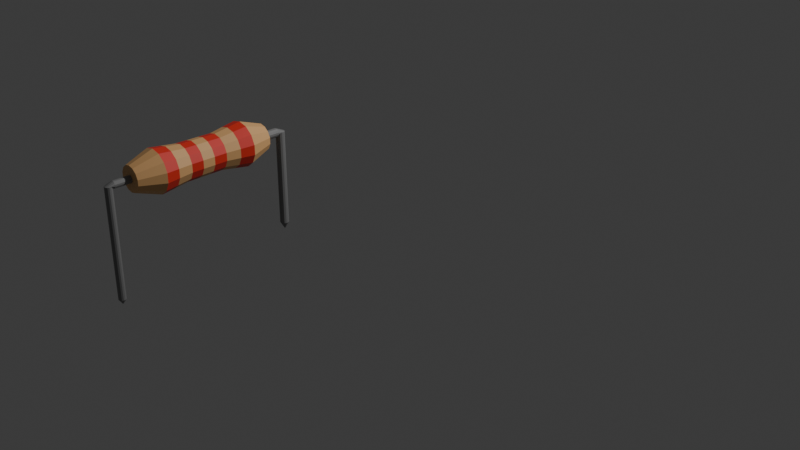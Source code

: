 # Source: resistor2.blend  (saved by Blender 5.0.119; exported with 4.5.12 LTS)
import bpy
from mathutils import Matrix  # noqa: F401  (used for matrix-valued properties, if any)

bpy.ops.wm.read_factory_settings(use_empty=True)
scene = bpy.context.scene
scene.name = 'Scene'

# ---- collections
col_collection = bpy.data.collections.new('Collection'); scene.collection.children.link(col_collection)

# ---- materials (node trees are filled in below, after node groups)
mat_material_001 = bpy.data.materials.new('Material.001')
mat_material_002 = bpy.data.materials.new('Material.002')
mat_material_003 = bpy.data.materials.new('Material.003')

# ---- material node trees
mat_material_001.use_nodes = True; mat_material_001.node_tree.nodes.clear()
_N = mat_material_001.node_tree.nodes; _L = mat_material_001.node_tree.links
n0 = _N.new('ShaderNodeBsdfPrincipled'); n0.name = 'Principled BSDF'; n0.location = (-200, 100)
n0.inputs[0].default_value = (0.8, 0.4542, 0.1902, 1.0)
n1 = _N.new('ShaderNodeOutputMaterial'); n1.name = 'Material Output'; n1.location = (200, 100)
_L.new(n0.outputs[0], n1.inputs[0])
n1.is_active_output = True
mat_material_002.use_nodes = True; mat_material_002.node_tree.nodes.clear()
_N = mat_material_002.node_tree.nodes; _L = mat_material_002.node_tree.links
n0 = _N.new('ShaderNodeBsdfPrincipled'); n0.name = 'Principled BSDF'; n0.location = (-200, 100)
n0.inputs[0].default_value = (0.8, 0.03781, 0.02469, 1.0)
n1 = _N.new('ShaderNodeOutputMaterial'); n1.name = 'Material Output'; n1.location = (200, 100)
_L.new(n0.outputs[0], n1.inputs[0])
n1.is_active_output = True
mat_material_003.use_nodes = True; mat_material_003.node_tree.nodes.clear()
_N = mat_material_003.node_tree.nodes; _L = mat_material_003.node_tree.links
n0 = _N.new('ShaderNodeBsdfPrincipled'); n0.name = 'Principled BSDF'; n0.location = (-200, 100)
n0.inputs[0].default_value = (0.2199, 0.2199, 0.2199, 1.0)
n1 = _N.new('ShaderNodeOutputMaterial'); n1.name = 'Material Output'; n1.location = (200, 100)
_L.new(n0.outputs[0], n1.inputs[0])
n1.is_active_output = True

# ---- world
world_world = bpy.data.worlds.new('World'); scene.world = world_world
world_world.use_nodes = True; world_world.node_tree.nodes.clear()
_N = world_world.node_tree.nodes; _L = world_world.node_tree.links
n0 = _N.new('ShaderNodeOutputWorld'); n0.name = 'World Output'; n0.location = (200, 100)
n1 = _N.new('ShaderNodeBackground'); n1.name = 'Background'; n1.location = (-200, 100)
n1.inputs[0].default_value = (0.05088, 0.05088, 0.05088, 1.0)
_L.new(n1.outputs[0], n0.inputs[0])
n0.is_active_output = True
world_world.color = (0.05088, 0.05088, 0.05088)
world_world.sun_shadow_jitter_overblur = 0.0

# ---- cameras
cam_camera = bpy.data.cameras.new('Camera')
cam_camera.clip_end = 100.0
cam_camera.ortho_scale = 7.314

# ---- lights
light_light = bpy.data.lights.new('Light', 'POINT')
light_light.energy = 1000.0
light_light.shadow_soft_size = 0.1

# ---- meshes
me_cylinder_003 = bpy.data.meshes.new('Cylinder.003')
me_cylinder_003.from_pydata([(6.384e-09, 0.03886, -0.615), (7.604e-09, 0.03211, 0.615), (0.01686, 0.03501, -0.615), (0.01393, 0.02893, 0.615), (0.03038, 0.02423, -0.615), (0.0251, 0.02002, 0.615), (0.03789, 0.008648, -0.615), (0.0313, 0.007144, 0.615), (0.03789, -0.008648, -0.615), (0.0313, -0.007144, 0.615), (0.03038, -0.02423, -0.615), (0.0251, -0.02002, 0.615), (0.01686, -0.03501, -0.615), (0.01393, -0.02893, 0.615), (6.384e-09, -0.03886, -0.615), (7.604e-09, -0.03211, 0.615), (-0.01686, -0.03501, -0.615), (-0.01393, -0.02893, 0.615), (-0.03038, -0.02423, -0.615), (-0.0251, -0.02002, 0.615), (-0.03789, -0.008648, -0.615), (-0.0313, -0.007144, 0.615), (-0.03789, 0.008648, -0.615), (-0.0313, 0.007144, 0.615), (-0.03038, 0.02423, -0.615), (-0.0251, 0.02002, 0.615), (-0.01686, 0.03501, -0.615), (-0.01393, 0.02893, 0.615), (-8.325e-09, 0.1919, -0.4075), (-6.215e-10, 0.1531, -0.1643), (8.289e-10, 0.1566, 0.1613), (-7.438e-09, 0.1874, 0.4013), (0.08132, 0.1689, 0.4013), (0.06795, 0.1411, 0.1613), (0.06644, 0.138, -0.1643), (0.08326, 0.1729, -0.4075), (0.1465, 0.1169, 0.4013), (0.1224, 0.09765, 0.1613), (0.1197, 0.09547, -0.1643), (0.15, 0.1196, -0.4075), (0.1827, 0.04171, 0.4013), (0.1527, 0.03485, 0.1613), (0.1493, 0.03407, -0.1643), (0.1871, 0.0427, -0.4075), (0.1827, -0.04171, 0.4013), (0.1527, -0.03485, 0.1613), (0.1493, -0.03407, -0.1643), (0.1871, -0.0427, -0.4075), (0.1465, -0.1169, 0.4013), (0.1224, -0.09765, 0.1613), (0.1197, -0.09547, -0.1643), (0.15, -0.1196, -0.4075), (0.08132, -0.1689, 0.4013), (0.06795, -0.1411, 0.1613), (0.06644, -0.138, -0.1643), (0.08326, -0.1729, -0.4075), (-7.438e-09, -0.1874, 0.4013), (8.289e-10, -0.1566, 0.1613), (-6.215e-10, -0.1531, -0.1643), (-8.325e-09, -0.1919, -0.4075), (-0.08132, -0.1689, 0.4013), (-0.06795, -0.1411, 0.1613), (-0.06644, -0.138, -0.1643), (-0.08326, -0.1729, -0.4075), (-0.1465, -0.1169, 0.4013), (-0.1224, -0.09765, 0.1613), (-0.1197, -0.09547, -0.1643), (-0.15, -0.1196, -0.4075), (-0.1827, -0.04171, 0.4013), (-0.1527, -0.03485, 0.1613), (-0.1493, -0.03407, -0.1643), (-0.1871, -0.0427, -0.4075), (-0.1827, 0.04171, 0.4013), (-0.1527, 0.03485, 0.1613), (-0.1493, 0.03407, -0.1643), (-0.1871, 0.0427, -0.4075), (-0.1465, 0.1169, 0.4013), (-0.1224, 0.09765, 0.1613), (-0.1197, 0.09547, -0.1643), (-0.15, 0.1196, -0.4075), (-0.08132, 0.1689, 0.4013), (-0.06795, 0.1411, 0.1613), (-0.06644, 0.138, -0.1643), (-0.08326, 0.1729, -0.4075), (0.04848, 0.1007, 0.615), (7.604e-09, 0.1117, 0.615), (0.08735, 0.06966, 0.615), (0.1089, 0.02486, 0.615), (0.1089, -0.02486, 0.615), (0.08735, -0.06966, 0.615), (0.04848, -0.1007, 0.615), (7.604e-09, -0.1117, 0.615), (-0.04848, -0.1007, 0.615), (-0.08735, -0.06966, 0.615), (-0.1089, -0.02486, 0.615), (-0.1089, 0.02486, 0.615), (-0.08735, 0.06966, 0.615), (-0.04848, 0.1007, 0.615), (6.384e-09, 0.1179, -0.615), (0.05114, 0.1062, -0.615), (0.09215, 0.07349, -0.615), (0.1149, 0.02623, -0.615), (0.1149, -0.02623, -0.615), (0.09215, -0.07349, -0.615), (0.05114, -0.1062, -0.615), (6.384e-09, -0.1179, -0.615), (-0.05114, -0.1062, -0.615), (-0.09215, -0.07349, -0.615), (-0.1149, -0.02623, -0.615), (-0.1149, 0.02623, -0.615), (-0.09215, 0.07349, -0.615), (-0.05114, 0.1062, -0.615), (0.01393, 0.02893, 0.7632), (1.839e-07, 0.03211, 0.7632), (0.0251, 0.02002, 0.7632), (0.0313, 0.007144, 0.7632), (0.0313, -0.007144, 0.7632), (0.0251, -0.02002, 0.7632), (0.01393, -0.02893, 0.7632), (1.839e-07, -0.03211, 0.7632), (-0.01393, -0.02893, 0.7632), (-0.0251, -0.02002, 0.7632), (-0.0313, -0.007144, 0.7632), (-0.0313, 0.007144, 0.7632), (-0.0251, 0.02002, 0.7632), (-0.01393, 0.02893, 0.7632), (-6.739e-08, 0.03886, -0.7604), (0.01686, 0.03501, -0.7604), (0.03038, 0.02423, -0.7604), (0.03789, 0.008648, -0.7604), (0.03789, -0.008648, -0.7604), (0.03038, -0.02423, -0.7604), (0.01686, -0.03501, -0.7604), (-6.739e-08, -0.03886, -0.7604), (-0.01686, -0.03501, -0.7604), (-0.03038, -0.02423, -0.7604), (-0.03789, -0.008648, -0.7604), (-0.03789, 0.008648, -0.7604), (-0.03038, 0.02423, -0.7604), (-0.01686, 0.03501, -0.7604), (0.01393, -4.191e-07, 0.8324), (1.599e-07, -4.172e-07, 0.8356), (0.0251, -4.172e-07, 0.8235), (0.0313, -4.177e-07, 0.8106), (0.0313, -4.168e-07, 0.7963), (0.0251, -4.172e-07, 0.7834), (0.01393, -4.154e-07, 0.7745), (1.599e-07, -4.172e-07, 0.7713), (-0.01393, -4.154e-07, 0.7745), (-0.0251, -4.172e-07, 0.7834), (-0.0313, -4.168e-07, 0.7963), (-0.0313, -4.177e-07, 0.8106), (-0.0251, -4.172e-07, 0.8235), (-0.01393, -4.191e-07, 0.8324), (-7.651e-08, 3.576e-07, -0.8441), (0.01686, 3.576e-07, -0.8403), (0.03038, 3.558e-07, -0.8295), (0.03789, 3.576e-07, -0.8139), (0.03789, 3.576e-07, -0.7966), (0.03038, 3.595e-07, -0.781), (0.01686, 3.576e-07, -0.7702), (-7.651e-08, 3.576e-07, -0.7664), (-0.01686, 3.576e-07, -0.7702), (-0.03038, 3.595e-07, -0.781), (-0.03789, 3.576e-07, -0.7966), (-0.03789, 3.576e-07, -0.8139), (-0.03038, 3.558e-07, -0.8295), (-0.01686, 3.576e-07, -0.8403), (0.001097, -1.01, 0.8057), (1.499e-07, -1.01, 0.806), (0.001976, -1.01, 0.805), (0.002465, -1.01, 0.804), (0.002465, -1.01, 0.8029), (0.001976, -1.01, 0.8019), (0.001097, -1.01, 0.8012), (1.499e-07, -1.01, 0.8009), (-0.001097, -1.01, 0.8012), (-0.001976, -1.01, 0.8019), (-0.002464, -1.01, 0.8029), (-0.002464, -1.01, 0.804), (-0.001976, -1.01, 0.805), (-0.001097, -1.01, 0.8057), (-8.855e-08, -0.8975, -0.8078), (0.001123, -0.8975, -0.8076), (0.002025, -0.8975, -0.8069), (0.002525, -0.8975, -0.8058), (0.002525, -0.8975, -0.8047), (0.002025, -0.8975, -0.8036), (0.001123, -0.8975, -0.8029), (-8.855e-08, -0.8975, -0.8027), (-0.001124, -0.8975, -0.8029), (-0.002025, -0.8975, -0.8036), (-0.002525, -0.8975, -0.8047), (-0.002525, -0.8975, -0.8058), (-0.002025, -0.8975, -0.8069), (-0.001124, -0.8975, -0.8076), (-0.0251, -0.9672, 0.7834), (-0.0313, -0.9672, 0.7963), (0.0251, -0.9672, 0.8235), (0.0313, -0.9672, 0.8106), (-0.0313, -0.9672, 0.8106), (0.0313, -0.9672, 0.7963), (-0.0251, -0.9672, 0.8235), (0.0251, -0.9672, 0.7834), (-0.01393, -0.9672, 0.8324), (0.01393, -0.9672, 0.7745), (1.599e-07, -0.9672, 0.8356), (1.599e-07, -0.9672, 0.7713), (-0.01393, -0.9672, 0.7745), (0.01393, -0.9672, 0.8324), (0.03038, -0.8357, -0.781), (0.03789, -0.8357, -0.7966), (-0.01686, -0.8357, -0.8403), (-0.03038, -0.8357, -0.8295), (0.01686, -0.8357, -0.7702), (-7.651e-08, -0.8357, -0.8441), (-7.651e-08, -0.8357, -0.7664), (-0.01686, -0.8357, -0.7702), (0.01686, -0.8357, -0.8403), (-0.03038, -0.8357, -0.781), (0.03038, -0.8357, -0.8295), (-0.03789, -0.8357, -0.7966), (0.03789, -0.8357, -0.8139), (-0.03789, -0.8357, -0.8139), (-3.508e-09, 0.1728, 0.2872), (0.07497, 0.1557, 0.2872), (0.1351, 0.1077, 0.2872), (0.1685, 0.03845, 0.2872), (0.1685, -0.03845, 0.2872), (0.1351, -0.1077, 0.2872), (0.07497, -0.1557, 0.2872), (-3.508e-09, -0.1728, 0.2872), (-0.07497, -0.1557, 0.2872), (-0.1351, -0.1077, 0.2872), (-0.1685, -0.03845, 0.2872), (-0.1685, 0.03845, 0.2872), (-0.1351, 0.1077, 0.2872), (-0.07497, 0.1557, 0.2872), (-4.473e-09, 0.1725, -0.2859), (0.07485, 0.1554, -0.2859), (0.1349, 0.1076, -0.2859), (0.1682, 0.03839, -0.2859), (0.1682, -0.03839, -0.2859), (0.1349, -0.1076, -0.2859), (0.07485, -0.1554, -0.2859), (-4.473e-09, -0.1725, -0.2859), (-0.07485, -0.1554, -0.2859), (-0.1349, -0.1076, -0.2859), (-0.1682, -0.03839, -0.2859), (-0.1682, 0.03839, -0.2859), (-0.1349, 0.1076, -0.2859), (-0.07485, 0.1554, -0.2859), (-1.114e-10, 0.1544, -0.04982), (0.06697, 0.1391, -0.04982), (0.1207, 0.09624, -0.04982), (0.1505, 0.03435, -0.04982), (0.1505, -0.03435, -0.04982), (0.1207, -0.09624, -0.04982), (0.06697, -0.1391, -0.04982), (-1.114e-10, -0.1544, -0.04982), (-0.06697, -0.1391, -0.04982), (-0.1207, -0.09624, -0.04982), (-0.1505, -0.03435, -0.04982), (-0.1505, 0.03435, -0.04982), (-0.1207, 0.09624, -0.04982), (-0.06697, 0.1391, -0.04982), (3.588e-10, 0.1555, 0.05572), (0.06746, 0.1401, 0.05572), (0.1216, 0.09694, 0.05572), (0.1516, 0.0346, 0.05572), (0.1516, -0.0346, 0.05572), (0.1216, -0.09694, 0.05572), (0.06746, -0.1401, 0.05572), (3.588e-10, -0.1555, 0.05572), (-0.06746, -0.1401, 0.05572), (-0.1216, -0.09694, 0.05572), (-0.1516, -0.0346, 0.05572), (-0.1516, 0.0346, 0.05572), (-0.1216, 0.09694, 0.05572), (-0.06746, 0.1401, 0.05572)], [], [(31, 85, 84, 32), (32, 84, 86, 36), (36, 86, 87, 40), (40, 87, 88, 44), (44, 88, 89, 48), (48, 89, 90, 52), (52, 90, 91, 56), (56, 91, 92, 60), (60, 92, 93, 64), (64, 93, 94, 68), (68, 94, 95, 72), (72, 95, 96, 76), (25, 23, 123, 124), (76, 96, 97, 80), (80, 97, 85, 31), (26, 0, 126, 139), (111, 83, 28, 98), (251, 82, 29, 238), (279, 81, 30, 266), (237, 80, 31, 224), (110, 79, 83, 111), (250, 78, 82, 251), (278, 77, 81, 279), (236, 76, 80, 237), (109, 75, 79, 110), (249, 74, 78, 250), (277, 73, 77, 278), (235, 72, 76, 236), (108, 71, 75, 109), (248, 70, 74, 249), (276, 69, 73, 277), (234, 68, 72, 235), (107, 67, 71, 108), (247, 66, 70, 248), (275, 65, 69, 276), (233, 64, 68, 234), (106, 63, 67, 107), (246, 62, 66, 247), (274, 61, 65, 275), (232, 60, 64, 233), (105, 59, 63, 106), (245, 58, 62, 246), (273, 57, 61, 274), (231, 56, 60, 232), (104, 55, 59, 105), (244, 54, 58, 245), (272, 53, 57, 273), (230, 52, 56, 231), (103, 51, 55, 104), (243, 50, 54, 244), (271, 49, 53, 272), (229, 48, 52, 230), (102, 47, 51, 103), (242, 46, 50, 243), (270, 45, 49, 271), (228, 44, 48, 229), (101, 43, 47, 102), (241, 42, 46, 242), (269, 41, 45, 270), (227, 40, 44, 228), (100, 39, 43, 101), (240, 38, 42, 241), (268, 37, 41, 269), (226, 36, 40, 227), (99, 35, 39, 100), (239, 34, 38, 240), (267, 33, 37, 268), (225, 32, 36, 226), (98, 28, 35, 99), (238, 29, 34, 239), (266, 30, 33, 267), (224, 31, 32, 225), (1, 3, 84, 85), (3, 5, 86, 84), (5, 7, 87, 86), (7, 9, 88, 87), (9, 11, 89, 88), (11, 13, 90, 89), (13, 15, 91, 90), (15, 17, 92, 91), (17, 19, 93, 92), (19, 21, 94, 93), (21, 23, 95, 94), (23, 25, 96, 95), (25, 27, 97, 96), (27, 1, 85, 97), (2, 0, 98, 99), (4, 2, 99, 100), (6, 4, 100, 101), (8, 6, 101, 102), (10, 8, 102, 103), (12, 10, 103, 104), (14, 12, 104, 105), (16, 14, 105, 106), (18, 16, 106, 107), (20, 18, 107, 108), (22, 20, 108, 109), (24, 22, 109, 110), (26, 24, 110, 111), (0, 26, 111, 98), (120, 119, 147, 148), (11, 9, 116, 117), (27, 25, 124, 125), (13, 11, 117, 118), (1, 27, 125, 113), (15, 13, 118, 119), (17, 15, 119, 120), (3, 1, 113, 112), (19, 17, 120, 121), (5, 3, 112, 114), (21, 19, 121, 122), (7, 5, 114, 115), (23, 21, 122, 123), (9, 7, 115, 116), (127, 128, 156, 155), (12, 14, 133, 132), (14, 16, 134, 133), (0, 2, 127, 126), (16, 18, 135, 134), (2, 4, 128, 127), (18, 20, 136, 135), (4, 6, 129, 128), (20, 22, 137, 136), (6, 8, 130, 129), (22, 24, 138, 137), (8, 10, 131, 130), (24, 26, 139, 138), (10, 12, 132, 131), (197, 196, 177, 178), (112, 113, 141, 140), (121, 120, 148, 149), (114, 112, 140, 142), (122, 121, 149, 150), (115, 114, 142, 143), (123, 122, 150, 151), (116, 115, 143, 144), (124, 123, 151, 152), (117, 116, 144, 145), (125, 124, 152, 153), (118, 117, 145, 146), (113, 125, 153, 141), (119, 118, 146, 147), (211, 210, 187, 186), (135, 136, 164, 163), (128, 129, 157, 156), (136, 137, 165, 164), (129, 130, 158, 157), (137, 138, 166, 165), (130, 131, 159, 158), (138, 139, 167, 166), (131, 132, 160, 159), (139, 126, 154, 167), (132, 133, 161, 160), (133, 134, 162, 161), (126, 127, 155, 154), (134, 135, 163, 162), (168, 169, 181, 180, 179, 178, 177, 176, 175, 174, 173, 172, 171, 170), (199, 198, 170, 171), (200, 197, 178, 179), (201, 199, 171, 172), (202, 200, 179, 180), (203, 201, 172, 173), (204, 202, 180, 181), (205, 203, 173, 174), (206, 204, 181, 169), (207, 205, 174, 175), (208, 207, 175, 176), (209, 206, 169, 168), (196, 208, 176, 177), (198, 209, 168, 170), (182, 183, 184, 185, 186, 187, 188, 189, 190, 191, 192, 193, 194, 195), (213, 212, 195, 194), (210, 214, 188, 187), (212, 215, 182, 195), (214, 216, 189, 188), (216, 217, 190, 189), (215, 218, 183, 182), (217, 219, 191, 190), (218, 220, 184, 183), (219, 221, 192, 191), (220, 222, 185, 184), (221, 223, 193, 192), (222, 211, 186, 185), (223, 213, 194, 193), (142, 140, 209, 198), (149, 148, 208, 196), (140, 141, 206, 209), (148, 147, 207, 208), (147, 146, 205, 207), (141, 153, 204, 206), (146, 145, 203, 205), (153, 152, 202, 204), (145, 144, 201, 203), (152, 151, 200, 202), (144, 143, 199, 201), (151, 150, 197, 200), (143, 142, 198, 199), (150, 149, 196, 197), (165, 166, 213, 223), (157, 158, 211, 222), (164, 165, 223, 221), (156, 157, 222, 220), (163, 164, 221, 219), (155, 156, 220, 218), (162, 163, 219, 217), (154, 155, 218, 215), (161, 162, 217, 216), (160, 161, 216, 214), (167, 154, 215, 212), (159, 160, 214, 210), (166, 167, 212, 213), (158, 159, 210, 211), (30, 224, 225, 33), (33, 225, 226, 37), (37, 226, 227, 41), (41, 227, 228, 45), (45, 228, 229, 49), (49, 229, 230, 53), (53, 230, 231, 57), (57, 231, 232, 61), (61, 232, 233, 65), (65, 233, 234, 69), (69, 234, 235, 73), (73, 235, 236, 77), (77, 236, 237, 81), (81, 237, 224, 30), (28, 238, 239, 35), (35, 239, 240, 39), (39, 240, 241, 43), (43, 241, 242, 47), (47, 242, 243, 51), (51, 243, 244, 55), (55, 244, 245, 59), (59, 245, 246, 63), (63, 246, 247, 67), (67, 247, 248, 71), (71, 248, 249, 75), (75, 249, 250, 79), (79, 250, 251, 83), (83, 251, 238, 28), (29, 252, 253, 34), (34, 253, 254, 38), (38, 254, 255, 42), (42, 255, 256, 46), (46, 256, 257, 50), (50, 257, 258, 54), (54, 258, 259, 58), (58, 259, 260, 62), (62, 260, 261, 66), (66, 261, 262, 70), (70, 262, 263, 74), (74, 263, 264, 78), (78, 264, 265, 82), (82, 265, 252, 29), (252, 266, 267, 253), (253, 267, 268, 254), (254, 268, 269, 255), (255, 269, 270, 256), (256, 270, 271, 257), (257, 271, 272, 258), (258, 272, 273, 259), (259, 273, 274, 260), (260, 274, 275, 261), (261, 275, 276, 262), (262, 276, 277, 263), (263, 277, 278, 264), (264, 278, 279, 265), (265, 279, 266, 252)])
me_cylinder_003.polygons.foreach_set('material_index', [0, 0, 0, 0, 0, 0, 0, 0, 0, 0, 0, 0, 2, 0, 0, 2, 0, 0, 1, 1, 0, 0, 1, 1, 0, 0, 1, 1, 0, 0, 1, 1, 0, 0, 1, 1, 0, 0, 1, 1, 0, 0, 1, 1, 0, 0, 1, 1, 0, 0, 1, 1, 0, 0, 1, 1, 0, 0, 1, 1, 0, 0, 1, 1, 0, 0, 1, 1, 0, 0, 1, 1, 0, 0, 0, 0, 0, 0, 0, 0, 0, 0, 0, 0, 0, 0, 0, 0, 0, 0, 0, 0, 0, 0, 0, 0, 0, 0, 0, 0, 2, 2, 2, 2, 2, 2, 2, 2, 2, 2, 2, 2, 2, 2, 2, 2, 2, 2, 2, 2, 2, 2, 2, 2, 2, 2, 2, 2, 2, 2, 2, 2, 2, 2, 2, 2, 2, 2, 2, 2, 2, 2, 2, 2, 2, 2, 2, 2, 2, 2, 2, 2, 0, 2, 2, 2, 2, 2, 2, 2, 2, 2, 2, 2, 2, 2, 2, 2, 2, 2, 2, 2, 2, 2, 2, 2, 2, 2, 2, 2, 2, 2, 2, 2, 2, 2, 2, 2, 2, 2, 2, 2, 2, 2, 2, 2, 2, 2, 2, 2, 2, 2, 2, 2, 2, 2, 2, 2, 2, 2, 2, 2, 0, 0, 0, 0, 0, 0, 0, 0, 0, 0, 0, 0, 0, 0, 1, 1, 1, 1, 1, 1, 1, 1, 1, 1, 1, 1, 1, 1, 1, 1, 1, 1, 1, 1, 1, 1, 1, 1, 1, 1, 1, 1, 0, 0, 0, 0, 0, 0, 0, 0, 0, 0, 0, 0, 0, 0])
_uv = me_cylinder_003.uv_layers.new(name='UVMap')
_uv.uv.foreach_set('vector', [1.0, 0.9, 1.0, 1.0, 0.9286, 1.0, 0.9286, 0.9, 0.9286, 0.9, 0.9286, 1.0, 0.8571, 1.0, 0.8571, 0.9, 0.8571, 0.9, 0.8571, 1.0, 0.7857, 1.0, 0.7857, 0.9, 0.7857, 0.9, 0.7857, 1.0, 0.7143, 1.0, 0.7143, 0.9, 0.7143, 0.9, 0.7143, 1.0, 0.6429, 1.0, 0.6429, 0.9, 0.6429, 0.9, 0.6429, 1.0, 0.5714, 1.0, 0.5714, 0.9, 0.5714, 0.9, 0.5714, 1.0, 0.5, 1.0, 0.5, 0.9, 0.5, 0.9, 0.5, 1.0, 0.4286, 1.0, 0.4286, 0.9, 0.4286, 0.9, 0.4286, 1.0, 0.3571, 1.0, 0.3571, 0.9, 0.3571, 0.9, 0.3571, 1.0, 0.2857, 1.0, 0.2857, 0.9, 0.2857, 0.9, 0.2857, 1.0, 0.2143, 1.0, 0.2143, 0.9, 0.2143, 0.9, 0.2143, 1.0, 0.1429, 1.0, 0.1429, 0.9, 0.1961, 0.293, 0.1828, 0.2653, 0.1828, 0.2653, 0.1961, 0.293, 0.1429, 0.9, 0.1429, 1.0, 0.07143, 1.0, 0.07143, 0.9, 0.07143, 0.9, 0.07143, 1.0, -1.341e-07, 1.0, -1.341e-07, 0.9, 0.7157, 0.3213, 0.75, 0.3291, 0.75, 0.3291, 0.7157, 0.3213, 0.07143, 0.5, 0.07143, 0.6, -1.341e-07, 0.6, -1.341e-07, 0.5, 0.07143, 0.65, 0.07143, 0.7, -1.341e-07, 0.7, -1.341e-07, 0.65, 0.07143, 0.7676, 0.07143, 0.8, -1.341e-07, 0.8, -1.341e-07, 0.7676, 0.07143, 0.8525, 0.07143, 0.9, -1.341e-07, 0.9, -1.341e-07, 0.8525, 0.1429, 0.5, 0.1429, 0.6, 0.07143, 0.6, 0.07143, 0.5, 0.1429, 0.65, 0.1429, 0.7, 0.07143, 0.7, 0.07143, 0.65, 0.1429, 0.7676, 0.1429, 0.8, 0.07143, 0.8, 0.07143, 0.7676, 0.1429, 0.8525, 0.1429, 0.9, 0.07143, 0.9, 0.07143, 0.8525, 0.2143, 0.5, 0.2143, 0.6, 0.1429, 0.6, 0.1429, 0.5, 0.2143, 0.65, 0.2143, 0.7, 0.1429, 0.7, 0.1429, 0.65, 0.2143, 0.7676, 0.2143, 0.8, 0.1429, 0.8, 0.1429, 0.7676, 0.2143, 0.8525, 0.2143, 0.9, 0.1429, 0.9, 0.1429, 0.8525, 0.2857, 0.5, 0.2857, 0.6, 0.2143, 0.6, 0.2143, 0.5, 0.2857, 0.65, 0.2857, 0.7, 0.2143, 0.7, 0.2143, 0.65, 0.2857, 0.7676, 0.2857, 0.8, 0.2143, 0.8, 0.2143, 0.7676, 0.2857, 0.8525, 0.2857, 0.9, 0.2143, 0.9, 0.2143, 0.8525, 0.3571, 0.5, 0.3571, 0.6, 0.2857, 0.6, 0.2857, 0.5, 0.3571, 0.65, 0.3571, 0.7, 0.2857, 0.7, 0.2857, 0.65, 0.3571, 0.7676, 0.3571, 0.8, 0.2857, 0.8, 0.2857, 0.7676, 0.3571, 0.8525, 0.3571, 0.9, 0.2857, 0.9, 0.2857, 0.8525, 0.4286, 0.5, 0.4286, 0.6, 0.3571, 0.6, 0.3571, 0.5, 0.4286, 0.65, 0.4286, 0.7, 0.3571, 0.7, 0.3571, 0.65, 0.4286, 0.7676, 0.4286, 0.8, 0.3571, 0.8, 0.3571, 0.7676, 0.4286, 0.8525, 0.4286, 0.9, 0.3571, 0.9, 0.3571, 0.8525, 0.5, 0.5, 0.5, 0.6, 0.4286, 0.6, 0.4286, 0.5, 0.5, 0.65, 0.5, 0.7, 0.4286, 0.7, 0.4286, 0.65, 0.5, 0.7676, 0.5, 0.8, 0.4286, 0.8, 0.4286, 0.7676, 0.5, 0.8525, 0.5, 0.9, 0.4286, 0.9, 0.4286, 0.8525, 0.5714, 0.5, 0.5714, 0.6, 0.5, 0.6, 0.5, 0.5, 0.5714, 0.65, 0.5714, 0.7, 0.5, 0.7, 0.5, 0.65, 0.5714, 0.7676, 0.5714, 0.8, 0.5, 0.8, 0.5, 0.7676, 0.5714, 0.8525, 0.5714, 0.9, 0.5, 0.9, 0.5, 0.8525, 0.6429, 0.5, 0.6429, 0.6, 0.5714, 0.6, 0.5714, 0.5, 0.6429, 0.65, 0.6429, 0.7, 0.5714, 0.7, 0.5714, 0.65, 0.6429, 0.7676, 0.6429, 0.8, 0.5714, 0.8, 0.5714, 0.7676, 0.6429, 0.8525, 0.6429, 0.9, 0.5714, 0.9, 0.5714, 0.8525, 0.7143, 0.5, 0.7143, 0.6, 0.6429, 0.6, 0.6429, 0.5, 0.7143, 0.65, 0.7143, 0.7, 0.6429, 0.7, 0.6429, 0.65, 0.7143, 0.7676, 0.7143, 0.8, 0.6429, 0.8, 0.6429, 0.7676, 0.7143, 0.8525, 0.7143, 0.9, 0.6429, 0.9, 0.6429, 0.8525, 0.7857, 0.5, 0.7857, 0.6, 0.7143, 0.6, 0.7143, 0.5, 0.7857, 0.65, 0.7857, 0.7, 0.7143, 0.7, 0.7143, 0.65, 0.7857, 0.7676, 0.7857, 0.8, 0.7143, 0.8, 0.7143, 0.7676, 0.7857, 0.8525, 0.7857, 0.9, 0.7143, 0.9, 0.7143, 0.8525, 0.8571, 0.5, 0.8571, 0.6, 0.7857, 0.6, 0.7857, 0.5, 0.8571, 0.65, 0.8571, 0.7, 0.7857, 0.7, 0.7857, 0.65, 0.8571, 0.7676, 0.8571, 0.8, 0.7857, 0.8, 0.7857, 0.7676, 0.8571, 0.8525, 0.8571, 0.9, 0.7857, 0.9, 0.7857, 0.8525, 0.9286, 0.5, 0.9286, 0.6, 0.8571, 0.6, 0.8571, 0.5, 0.9286, 0.65, 0.9286, 0.7, 0.8571, 0.7, 0.8571, 0.65, 0.9286, 0.7676, 0.9286, 0.8, 0.8571, 0.8, 0.8571, 0.7676, 0.9286, 0.8525, 0.9286, 0.9, 0.8571, 0.9, 0.8571, 0.8525, 1.0, 0.5, 1.0, 0.6, 0.9286, 0.6, 0.9286, 0.5, 1.0, 0.65, 1.0, 0.7, 0.9286, 0.7, 0.9286, 0.65, 1.0, 0.7676, 1.0, 0.8, 0.9286, 0.8, 0.9286, 0.7676, 1.0, 0.8525, 1.0, 0.9, 0.9286, 0.9, 0.9286, 0.8525, 0.25, 0.319, 0.2799, 0.3121, 0.3541, 0.4662, 0.25, 0.49, 0.2799, 0.3121, 0.3039, 0.293, 0.4376, 0.3996, 0.3541, 0.4662, 0.3039, 0.293, 0.3172, 0.2653, 0.484, 0.3034, 0.4376, 0.3996, 0.3172, 0.2653, 0.3172, 0.2347, 0.484, 0.1966, 0.484, 0.3034, 0.3172, 0.2347, 0.3039, 0.207, 0.4376, 0.1004, 0.484, 0.1966, 0.3039, 0.207, 0.2799, 0.1879, 0.3541, 0.03377, 0.4376, 0.1004, 0.2799, 0.1879, 0.25, 0.181, 0.25, 0.01, 0.3541, 0.03377, 0.25, 0.181, 0.2201, 0.1879, 0.1459, 0.03377, 0.25, 0.01, 0.2201, 0.1879, 0.1961, 0.207, 0.06236, 0.1004, 0.1459, 0.03377, 0.1961, 0.207, 0.1828, 0.2347, 0.01602, 0.1966, 0.06236, 0.1004, 0.1828, 0.2347, 0.1828, 0.2653, 0.01602, 0.3034, 0.01602, 0.1966, 0.1828, 0.2653, 0.1961, 0.293, 0.06236, 0.3996, 0.01602, 0.3034, 0.1961, 0.293, 0.2201, 0.3121, 0.1459, 0.4662, 0.06236, 0.3996, 0.2201, 0.3121, 0.25, 0.319, 0.25, 0.49, 0.1459, 0.4662, 0.7843, 0.3213, 0.75, 0.3291, 0.75, 0.49, 0.8541, 0.4662, 0.8119, 0.2993, 0.7843, 0.3213, 0.8541, 0.4662, 0.9376, 0.3996, 0.8271, 0.2676, 0.8119, 0.2993, 0.9376, 0.3996, 0.984, 0.3034, 0.8271, 0.2324, 0.8271, 0.2676, 0.984, 0.3034, 0.984, 0.1966, 0.8119, 0.2007, 0.8271, 0.2324, 0.984, 0.1966, 0.9376, 0.1004, 0.7843, 0.1787, 0.8119, 0.2007, 0.9376, 0.1004, 0.8541, 0.03377, 0.75, 0.1709, 0.7843, 0.1787, 0.8541, 0.03377, 0.75, 0.01, 0.7157, 0.1787, 0.75, 0.1709, 0.75, 0.01, 0.6459, 0.03377, 0.6881, 0.2007, 0.7157, 0.1787, 0.6459, 0.03377, 0.5624, 0.1004, 0.6729, 0.2324, 0.6881, 0.2007, 0.5624, 0.1004, 0.516, 0.1966, 0.6729, 0.2676, 0.6729, 0.2324, 0.516, 0.1966, 0.516, 0.3034, 0.6881, 0.2993, 0.6729, 0.2676, 0.516, 0.3034, 0.5624, 0.3996, 0.7157, 0.3213, 0.6881, 0.2993, 0.5624, 0.3996, 0.6459, 0.4662, 0.75, 0.3291, 0.7157, 0.3213, 0.6459, 0.4662, 0.75, 0.49, 0.2201, 0.1879, 0.25, 0.181, 0.25, 0.181, 0.2201, 0.1879, 0.3039, 0.207, 0.3172, 0.2347, 0.3172, 0.2347, 0.3039, 0.207, 0.2201, 0.3121, 0.1961, 0.293, 0.1961, 0.293, 0.2201, 0.3121, 0.2799, 0.1879, 0.3039, 0.207, 0.3039, 0.207, 0.2799, 0.1879, 0.25, 0.319, 0.2201, 0.3121, 0.2201, 0.3121, 0.25, 0.319, 0.25, 0.181, 0.2799, 0.1879, 0.2799, 0.1879, 0.25, 0.181, 0.2201, 0.1879, 0.25, 0.181, 0.25, 0.181, 0.2201, 0.1879, 0.2799, 0.3121, 0.25, 0.319, 0.25, 0.319, 0.2799, 0.3121, 0.1961, 0.207, 0.2201, 0.1879, 0.2201, 0.1879, 0.1961, 0.207, 0.3039, 0.293, 0.2799, 0.3121, 0.2799, 0.3121, 0.3039, 0.293, 0.1828, 0.2347, 0.1961, 0.207, 0.1961, 0.207, 0.1828, 0.2347, 0.3172, 0.2653, 0.3039, 0.293, 0.3039, 0.293, 0.3172, 0.2653, 0.1828, 0.2653, 0.1828, 0.2347, 0.1828, 0.2347, 0.1828, 0.2653, 0.3172, 0.2347, 0.3172, 0.2653, 0.3172, 0.2653, 0.3172, 0.2347, 0.7843, 0.3213, 0.8119, 0.2993, 0.8119, 0.2993, 0.7843, 0.3213, 0.7843, 0.1787, 0.75, 0.1709, 0.75, 0.1709, 0.7843, 0.1787, 0.75, 0.1709, 0.7157, 0.1787, 0.7157, 0.1787, 0.75, 0.1709, 0.75, 0.3291, 0.7843, 0.3213, 0.7843, 0.3213, 0.75, 0.3291, 0.7157, 0.1787, 0.6881, 0.2007, 0.6881, 0.2007, 0.7157, 0.1787, 0.7843, 0.3213, 0.8119, 0.2993, 0.8119, 0.2993, 0.7843, 0.3213, 0.6881, 0.2007, 0.6729, 0.2324, 0.6729, 0.2324, 0.6881, 0.2007, 0.8119, 0.2993, 0.8271, 0.2676, 0.8271, 0.2676, 0.8119, 0.2993, 0.6729, 0.2324, 0.6729, 0.2676, 0.6729, 0.2676, 0.6729, 0.2324, 0.8271, 0.2676, 0.8271, 0.2324, 0.8271, 0.2324, 0.8271, 0.2676, 0.6729, 0.2676, 0.6881, 0.2993, 0.6881, 0.2993, 0.6729, 0.2676, 0.8271, 0.2324, 0.8119, 0.2007, 0.8119, 0.2007, 0.8271, 0.2324, 0.6881, 0.2993, 0.7157, 0.3213, 0.7157, 0.3213, 0.6881, 0.2993, 0.8119, 0.2007, 0.7843, 0.1787, 0.7843, 0.1787, 0.8119, 0.2007, 0.1828, 0.2347, 0.1961, 0.207, 0.1961, 0.207, 0.1828, 0.2347, 0.2799, 0.3121, 0.25, 0.319, 0.25, 0.319, 0.2799, 0.3121, 0.1961, 0.207, 0.2201, 0.1879, 0.2201, 0.1879, 0.1961, 0.207, 0.3039, 0.293, 0.2799, 0.3121, 0.2799, 0.3121, 0.3039, 0.293, 0.1828, 0.2347, 0.1961, 0.207, 0.1961, 0.207, 0.1828, 0.2347, 0.3172, 0.2653, 0.3039, 0.293, 0.3039, 0.293, 0.3172, 0.2653, 0.1828, 0.2653, 0.1828, 0.2347, 0.1828, 0.2347, 0.1828, 0.2653, 0.3172, 0.2347, 0.3172, 0.2653, 0.3172, 0.2653, 0.3172, 0.2347, 0.1961, 0.293, 0.1828, 0.2653, 0.1828, 0.2653, 0.1961, 0.293, 0.3039, 0.207, 0.3172, 0.2347, 0.3172, 0.2347, 0.3039, 0.207, 0.2201, 0.3121, 0.1961, 0.293, 0.1961, 0.293, 0.2201, 0.3121, 0.2799, 0.1879, 0.3039, 0.207, 0.3039, 0.207, 0.2799, 0.1879, 0.25, 0.319, 0.2201, 0.3121, 0.2201, 0.3121, 0.25, 0.319, 0.25, 0.181, 0.2799, 0.1879, 0.2799, 0.1879, 0.25, 0.181, 0.8271, 0.2324, 0.8119, 0.2007, 0.8119, 0.2007, 0.8271, 0.2324, 0.6881, 0.2007, 0.6729, 0.2324, 0.6729, 0.2324, 0.6881, 0.2007, 0.8119, 0.2993, 0.8271, 0.2676, 0.8271, 0.2676, 0.8119, 0.2993, 0.6729, 0.2324, 0.6729, 0.2676, 0.6729, 0.2676, 0.6729, 0.2324, 0.8271, 0.2676, 0.8271, 0.2324, 0.8271, 0.2324, 0.8271, 0.2676, 0.6729, 0.2676, 0.6881, 0.2993, 0.6881, 0.2993, 0.6729, 0.2676, 0.8271, 0.2324, 0.8119, 0.2007, 0.8119, 0.2007, 0.8271, 0.2324, 0.6881, 0.2993, 0.7157, 0.3213, 0.7157, 0.3213, 0.6881, 0.2993, 0.8119, 0.2007, 0.7843, 0.1787, 0.7843, 0.1787, 0.8119, 0.2007, 0.7157, 0.3213, 0.75, 0.3291, 0.75, 0.3291, 0.7157, 0.3213, 0.7843, 0.1787, 0.75, 0.1709, 0.75, 0.1709, 0.7843, 0.1787, 0.75, 0.1709, 0.7157, 0.1787, 0.7157, 0.1787, 0.75, 0.1709, 0.75, 0.3291, 0.7843, 0.3213, 0.7843, 0.3213, 0.75, 0.3291, 0.7157, 0.1787, 0.6881, 0.2007, 0.6881, 0.2007, 0.7157, 0.1787, 0.2799, 0.3121, 0.25, 0.319, 0.2201, 0.3121, 0.1961, 0.293, 0.1828, 0.2653, 0.1828, 0.2347, 0.1961, 0.207, 0.2201, 0.1879, 0.25, 0.181, 0.2799, 0.1879, 0.3039, 0.207, 0.3172, 0.2347, 0.3172, 0.2653, 0.3039, 0.293, 0.3172, 0.2653, 0.3039, 0.293, 0.3039, 0.293, 0.3172, 0.2653, 0.1828, 0.2653, 0.1828, 0.2347, 0.1828, 0.2347, 0.1828, 0.2653, 0.3172, 0.2347, 0.3172, 0.2653, 0.3172, 0.2653, 0.3172, 0.2347, 0.1961, 0.293, 0.1828, 0.2653, 0.1828, 0.2653, 0.1961, 0.293, 0.3039, 0.207, 0.3172, 0.2347, 0.3172, 0.2347, 0.3039, 0.207, 0.2201, 0.3121, 0.1961, 0.293, 0.1961, 0.293, 0.2201, 0.3121, 0.2799, 0.1879, 0.3039, 0.207, 0.3039, 0.207, 0.2799, 0.1879, 0.25, 0.319, 0.2201, 0.3121, 0.2201, 0.3121, 0.25, 0.319, 0.25, 0.181, 0.2799, 0.1879, 0.2799, 0.1879, 0.25, 0.181, 0.2201, 0.1879, 0.25, 0.181, 0.25, 0.181, 0.2201, 0.1879, 0.2799, 0.3121, 0.25, 0.319, 0.25, 0.319, 0.2799, 0.3121, 0.1961, 0.207, 0.2201, 0.1879, 0.2201, 0.1879, 0.1961, 0.207, 0.3039, 0.293, 0.2799, 0.3121, 0.2799, 0.3121, 0.3039, 0.293, 0.75, 0.3291, 0.7843, 0.3213, 0.8119, 0.2993, 0.8271, 0.2676, 0.8271, 0.2324, 0.8119, 0.2007, 0.7843, 0.1787, 0.75, 0.1709, 0.7157, 0.1787, 0.6881, 0.2007, 0.6729, 0.2324, 0.6729, 0.2676, 0.6881, 0.2993, 0.7157, 0.3213, 0.6881, 0.2993, 0.7157, 0.3213, 0.7157, 0.3213, 0.6881, 0.2993, 0.8119, 0.2007, 0.7843, 0.1787, 0.7843, 0.1787, 0.8119, 0.2007, 0.7157, 0.3213, 0.75, 0.3291, 0.75, 0.3291, 0.7157, 0.3213, 0.7843, 0.1787, 0.75, 0.1709, 0.75, 0.1709, 0.7843, 0.1787, 0.75, 0.1709, 0.7157, 0.1787, 0.7157, 0.1787, 0.75, 0.1709, 0.75, 0.3291, 0.7843, 0.3213, 0.7843, 0.3213, 0.75, 0.3291, 0.7157, 0.1787, 0.6881, 0.2007, 0.6881, 0.2007, 0.7157, 0.1787, 0.7843, 0.3213, 0.8119, 0.2993, 0.8119, 0.2993, 0.7843, 0.3213, 0.6881, 0.2007, 0.6729, 0.2324, 0.6729, 0.2324, 0.6881, 0.2007, 0.8119, 0.2993, 0.8271, 0.2676, 0.8271, 0.2676, 0.8119, 0.2993, 0.6729, 0.2324, 0.6729, 0.2676, 0.6729, 0.2676, 0.6729, 0.2324, 0.8271, 0.2676, 0.8271, 0.2324, 0.8271, 0.2324, 0.8271, 0.2676, 0.6729, 0.2676, 0.6881, 0.2993, 0.6881, 0.2993, 0.6729, 0.2676, 0.3039, 0.293, 0.2799, 0.3121, 0.2799, 0.3121, 0.3039, 0.293, 0.1961, 0.207, 0.2201, 0.1879, 0.2201, 0.1879, 0.1961, 0.207, 0.2799, 0.3121, 0.25, 0.319, 0.25, 0.319, 0.2799, 0.3121, 0.2201, 0.1879, 0.25, 0.181, 0.25, 0.181, 0.2201, 0.1879, 0.25, 0.181, 0.2799, 0.1879, 0.2799, 0.1879, 0.25, 0.181, 0.25, 0.319, 0.2201, 0.3121, 0.2201, 0.3121, 0.25, 0.319, 0.2799, 0.1879, 0.3039, 0.207, 0.3039, 0.207, 0.2799, 0.1879, 0.2201, 0.3121, 0.1961, 0.293, 0.1961, 0.293, 0.2201, 0.3121, 0.3039, 0.207, 0.3172, 0.2347, 0.3172, 0.2347, 0.3039, 0.207, 0.1961, 0.293, 0.1828, 0.2653, 0.1828, 0.2653, 0.1961, 0.293, 0.3172, 0.2347, 0.3172, 0.2653, 0.3172, 0.2653, 0.3172, 0.2347, 0.1828, 0.2653, 0.1828, 0.2347, 0.1828, 0.2347, 0.1828, 0.2653, 0.3172, 0.2653, 0.3039, 0.293, 0.3039, 0.293, 0.3172, 0.2653, 0.1828, 0.2347, 0.1961, 0.207, 0.1961, 0.207, 0.1828, 0.2347, 0.6729, 0.2676, 0.6881, 0.2993, 0.6881, 0.2993, 0.6729, 0.2676, 0.8271, 0.2676, 0.8271, 0.2324, 0.8271, 0.2324, 0.8271, 0.2676, 0.6729, 0.2324, 0.6729, 0.2676, 0.6729, 0.2676, 0.6729, 0.2324, 0.8119, 0.2993, 0.8271, 0.2676, 0.8271, 0.2676, 0.8119, 0.2993, 0.6881, 0.2007, 0.6729, 0.2324, 0.6729, 0.2324, 0.6881, 0.2007, 0.7843, 0.3213, 0.8119, 0.2993, 0.8119, 0.2993, 0.7843, 0.3213, 0.7157, 0.1787, 0.6881, 0.2007, 0.6881, 0.2007, 0.7157, 0.1787, 0.75, 0.3291, 0.7843, 0.3213, 0.7843, 0.3213, 0.75, 0.3291, 0.75, 0.1709, 0.7157, 0.1787, 0.7157, 0.1787, 0.75, 0.1709, 0.7843, 0.1787, 0.75, 0.1709, 0.75, 0.1709, 0.7843, 0.1787, 0.7157, 0.3213, 0.75, 0.3291, 0.75, 0.3291, 0.7157, 0.3213, 0.8119, 0.2007, 0.7843, 0.1787, 0.7843, 0.1787, 0.8119, 0.2007, 0.6881, 0.2993, 0.7157, 0.3213, 0.7157, 0.3213, 0.6881, 0.2993, 0.8271, 0.2324, 0.8119, 0.2007, 0.8119, 0.2007, 0.8271, 0.2324, 1.0, 0.8, 1.0, 0.8525, 0.9286, 0.8525, 0.9286, 0.8, 0.9286, 0.8, 0.9286, 0.8525, 0.8571, 0.8525, 0.8571, 0.8, 0.8571, 0.8, 0.8571, 0.8525, 0.7857, 0.8525, 0.7857, 0.8, 0.7857, 0.8, 0.7857, 0.8525, 0.7143, 0.8525, 0.7143, 0.8, 0.7143, 0.8, 0.7143, 0.8525, 0.6429, 0.8525, 0.6429, 0.8, 0.6429, 0.8, 0.6429, 0.8525, 0.5714, 0.8525, 0.5714, 0.8, 0.5714, 0.8, 0.5714, 0.8525, 0.5, 0.8525, 0.5, 0.8, 0.5, 0.8, 0.5, 0.8525, 0.4286, 0.8525, 0.4286, 0.8, 0.4286, 0.8, 0.4286, 0.8525, 0.3571, 0.8525, 0.3571, 0.8, 0.3571, 0.8, 0.3571, 0.8525, 0.2857, 0.8525, 0.2857, 0.8, 0.2857, 0.8, 0.2857, 0.8525, 0.2143, 0.8525, 0.2143, 0.8, 0.2143, 0.8, 0.2143, 0.8525, 0.1429, 0.8525, 0.1429, 0.8, 0.1429, 0.8, 0.1429, 0.8525, 0.07143, 0.8525, 0.07143, 0.8, 0.07143, 0.8, 0.07143, 0.8525, -1.341e-07, 0.8525, -1.341e-07, 0.8, 1.0, 0.6, 1.0, 0.65, 0.9286, 0.65, 0.9286, 0.6, 0.9286, 0.6, 0.9286, 0.65, 0.8571, 0.65, 0.8571, 0.6, 0.8571, 0.6, 0.8571, 0.65, 0.7857, 0.65, 0.7857, 0.6, 0.7857, 0.6, 0.7857, 0.65, 0.7143, 0.65, 0.7143, 0.6, 0.7143, 0.6, 0.7143, 0.65, 0.6429, 0.65, 0.6429, 0.6, 0.6429, 0.6, 0.6429, 0.65, 0.5714, 0.65, 0.5714, 0.6, 0.5714, 0.6, 0.5714, 0.65, 0.5, 0.65, 0.5, 0.6, 0.5, 0.6, 0.5, 0.65, 0.4286, 0.65, 0.4286, 0.6, 0.4286, 0.6, 0.4286, 0.65, 0.3571, 0.65, 0.3571, 0.6, 0.3571, 0.6, 0.3571, 0.65, 0.2857, 0.65, 0.2857, 0.6, 0.2857, 0.6, 0.2857, 0.65, 0.2143, 0.65, 0.2143, 0.6, 0.2143, 0.6, 0.2143, 0.65, 0.1429, 0.65, 0.1429, 0.6, 0.1429, 0.6, 0.1429, 0.65, 0.07143, 0.65, 0.07143, 0.6, 0.07143, 0.6, 0.07143, 0.65, -1.341e-07, 0.65, -1.341e-07, 0.6, 1.0, 0.7, 1.0, 0.7352, 0.9286, 0.7352, 0.9286, 0.7, 0.9286, 0.7, 0.9286, 0.7352, 0.8571, 0.7352, 0.8571, 0.7, 0.8571, 0.7, 0.8571, 0.7352, 0.7857, 0.7352, 0.7857, 0.7, 0.7857, 0.7, 0.7857, 0.7352, 0.7143, 0.7352, 0.7143, 0.7, 0.7143, 0.7, 0.7143, 0.7352, 0.6429, 0.7352, 0.6429, 0.7, 0.6429, 0.7, 0.6429, 0.7352, 0.5714, 0.7352, 0.5714, 0.7, 0.5714, 0.7, 0.5714, 0.7352, 0.5, 0.7352, 0.5, 0.7, 0.5, 0.7, 0.5, 0.7352, 0.4286, 0.7352, 0.4286, 0.7, 0.4286, 0.7, 0.4286, 0.7352, 0.3571, 0.7352, 0.3571, 0.7, 0.3571, 0.7, 0.3571, 0.7352, 0.2857, 0.7352, 0.2857, 0.7, 0.2857, 0.7, 0.2857, 0.7352, 0.2143, 0.7352, 0.2143, 0.7, 0.2143, 0.7, 0.2143, 0.7352, 0.1429, 0.7352, 0.1429, 0.7, 0.1429, 0.7, 0.1429, 0.7352, 0.07143, 0.7352, 0.07143, 0.7, 0.07143, 0.7, 0.07143, 0.7352, -1.341e-07, 0.7352, -1.341e-07, 0.7, 1.0, 0.7352, 1.0, 0.7676, 0.9286, 0.7676, 0.9286, 0.7352, 0.9286, 0.7352, 0.9286, 0.7676, 0.8571, 0.7676, 0.8571, 0.7352, 0.8571, 0.7352, 0.8571, 0.7676, 0.7857, 0.7676, 0.7857, 0.7352, 0.7857, 0.7352, 0.7857, 0.7676, 0.7143, 0.7676, 0.7143, 0.7352, 0.7143, 0.7352, 0.7143, 0.7676, 0.6429, 0.7676, 0.6429, 0.7352, 0.6429, 0.7352, 0.6429, 0.7676, 0.5714, 0.7676, 0.5714, 0.7352, 0.5714, 0.7352, 0.5714, 0.7676, 0.5, 0.7676, 0.5, 0.7352, 0.5, 0.7352, 0.5, 0.7676, 0.4286, 0.7676, 0.4286, 0.7352, 0.4286, 0.7352, 0.4286, 0.7676, 0.3571, 0.7676, 0.3571, 0.7352, 0.3571, 0.7352, 0.3571, 0.7676, 0.2857, 0.7676, 0.2857, 0.7352, 0.2857, 0.7352, 0.2857, 0.7676, 0.2143, 0.7676, 0.2143, 0.7352, 0.2143, 0.7352, 0.2143, 0.7676, 0.1429, 0.7676, 0.1429, 0.7352, 0.1429, 0.7352, 0.1429, 0.7676, 0.07143, 0.7676, 0.07143, 0.7352, 0.07143, 0.7352, 0.07143, 0.7676, -1.341e-07, 0.7676, -1.341e-07, 0.7352])
me_cylinder_003.materials.append(mat_material_001)
me_cylinder_003.materials.append(mat_material_002)
me_cylinder_003.materials.append(mat_material_003)
me_cylinder_003.update()

# ---- objects
ob_light = bpy.data.objects.new('Light', light_light)
ob_camera = bpy.data.objects.new('Camera', cam_camera)
ob_cylinder_001 = bpy.data.objects.new('Cylinder.001', me_cylinder_003)

# ---- transforms, parenting, visibility, modifiers, constraints
ob_light.location = (4.076, 1.005, 5.904)
ob_light.rotation_euler = (0.6503, 0.05522, 1.866)
ob_light.lock_rotations_4d = False
ob_light.empty_display_type = 'ARROWS'
ob_light.color = (0.0, 0.0, 0.0, 0.0)
ob_light.lineart.crease_threshold = 0.0
ob_camera.location = (7.359, -6.926, 4.958)
ob_camera.rotation_euler = (1.109, 0.0, 0.8149)
ob_camera.lock_rotations_4d = False
ob_camera.empty_display_type = 'ARROWS'
ob_camera.color = (0.0, 0.0, 0.0, 0.0)
ob_camera.display_type = 'WIRE'
ob_camera.lineart.crease_threshold = 0.0
ob_cylinder_001.location = (0.4016, -2.544, 1.539)
ob_cylinder_001.rotation_euler = (1.571, -0.0, 0.0)

# ---- collection membership
col_collection.objects.link(ob_light)
col_collection.objects.link(ob_camera)
col_collection.objects.link(ob_cylinder_001)

# ---- scene / render settings (as saved in the file)
scene.camera = ob_camera
scene.frame_start = 1; scene.frame_end = 250; scene.frame_set(1)
scene.render.engine = 'BLENDER_EEVEE_NEXT'
scene.render.bake_bias = 0.0
scene.render.bake_samples = 0
scene.cycles.sampling_pattern = 'TABULATED_SOBOL'
scene.eevee.use_volume_custom_range = False
bpy.context.view_layer.update()

